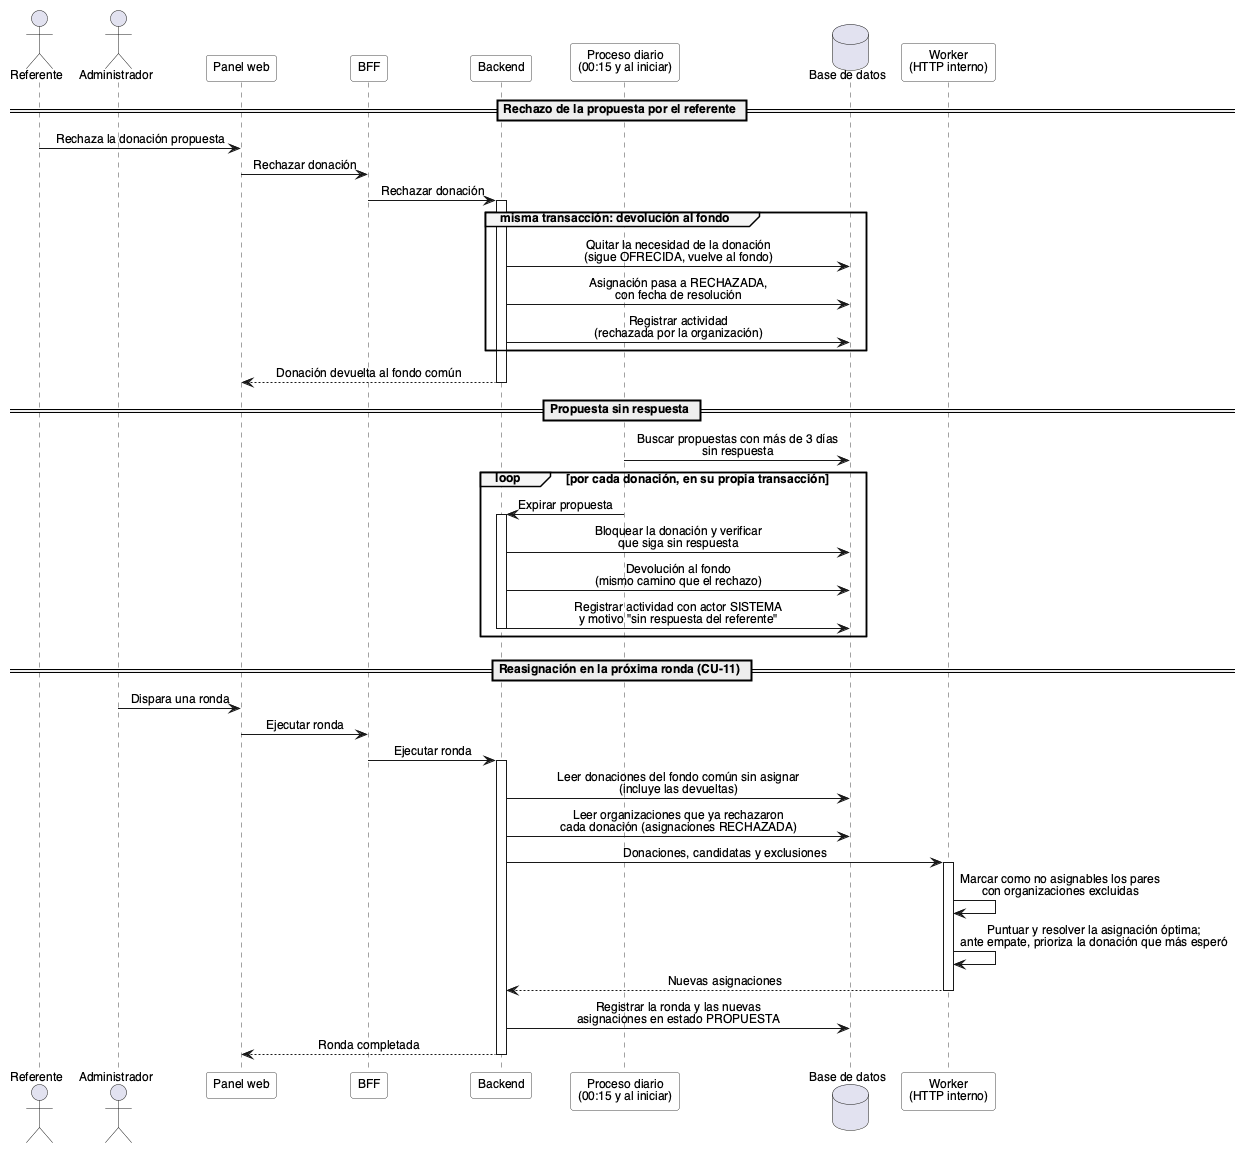

The diagram above was rendered by PlantUML. Its source (embedded in the PNG):
@startuml
!include _estilo.iuml

actor "Referente" as Ref
actor "Administrador" as Admin
participant "Panel web" as Web
participant "BFF" as BFF
participant "Backend" as Back
participant "Proceso diario\n(00:15 y al iniciar)" as Job
database "Base de datos" as DB
participant "Worker\n(HTTP interno)" as Worker

== Rechazo de la propuesta por el referente ==

Ref -> Web : Rechaza la donación propuesta
Web -> BFF : Rechazar donación
BFF -> Back : Rechazar donación
activate Back
group misma transacción: devolución al fondo
  Back -> DB : Quitar la necesidad de la donación\n(sigue OFRECIDA, vuelve al fondo)
  Back -> DB : Asignación pasa a RECHAZADA,\ncon fecha de resolución
  Back -> DB : Registrar actividad\n(rechazada por la organización)
end
Back --> Web : Donación devuelta al fondo común
deactivate Back

== Propuesta sin respuesta ==

Job -> DB : Buscar propuestas con más de 3 días\nsin respuesta
loop por cada donación, en su propia transacción
  Job -> Back : Expirar propuesta
  activate Back
  Back -> DB : Bloquear la donación y verificar\nque siga sin respuesta
  Back -> DB : Devolución al fondo\n(mismo camino que el rechazo)
  Back -> DB : Registrar actividad con actor SISTEMA\ny motivo "sin respuesta del referente"
  deactivate Back
end

== Reasignación en la próxima ronda (CU-11) ==

Admin -> Web : Dispara una ronda
Web -> BFF : Ejecutar ronda
BFF -> Back : Ejecutar ronda
activate Back
Back -> DB : Leer donaciones del fondo común sin asignar\n(incluye las devueltas)
Back -> DB : Leer organizaciones que ya rechazaron\ncada donación (asignaciones RECHAZADA)
Back -> Worker : Donaciones, candidatas y exclusiones
activate Worker
Worker -> Worker : Marcar como no asignables los pares\ncon organizaciones excluidas
Worker -> Worker : Puntuar y resolver la asignación óptima;\nante empate, prioriza la donación que más esperó
Worker --> Back : Nuevas asignaciones
deactivate Worker
Back -> DB : Registrar la ronda y las nuevas\nasignaciones en estado PROPUESTA
Back --> Web : Ronda completada
deactivate Back

@enduml